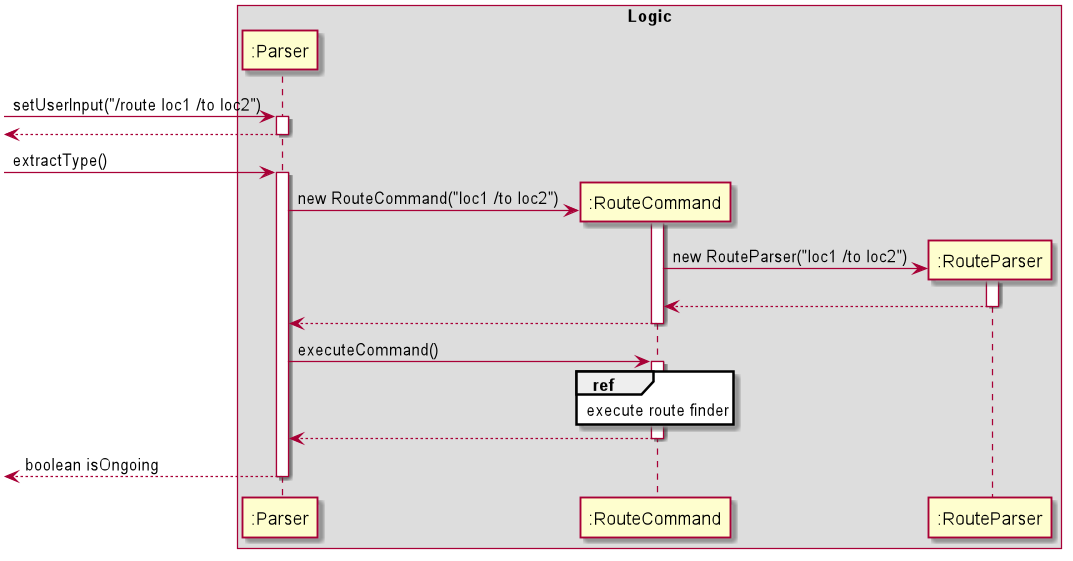

The diagram above was rendered by PlantUML. Its source (embedded in the PNG):
@startuml
box Logic
[-> ":Parser": setUserInput("/route loc1 /to loc2")
activate ":Parser"
[<--":Parser"
deactivate ":Parser"

[-> ":Parser": extractType()
activate ":Parser"
create ":RouteCommand"
":Parser" -> ":RouteCommand":new RouteCommand("loc1 /to loc2")
activate ":RouteCommand"

create ":RouteParser"
":RouteCommand" -> ":RouteParser": new RouteParser("loc1 /to loc2")
activate ":RouteParser"
":RouteCommand" <-- ":RouteParser"
deactivate ":RouteParser"

":Parser" <-- ":RouteCommand"
deactivate ":RouteCommand"

":Parser" -> ":RouteCommand":executeCommand()
activate ":RouteCommand"

ref over ":RouteCommand"
execute route finder
end

":Parser" <-- ":RouteCommand"
deactivate ":RouteCommand"
[<-- ":Parser": boolean isOngoing
deactivate ":Parser"


@enduml